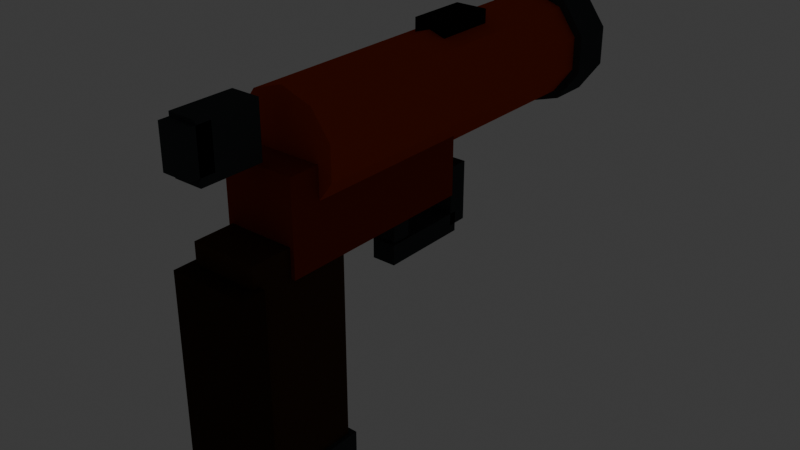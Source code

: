 # Source: tool_flare_gun.blend  (saved by Blender 5.2.45; exported with 4.5.12 LTS)
import bpy
from mathutils import Matrix  # noqa: F401  (used for matrix-valued properties, if any)

bpy.ops.wm.read_factory_settings(use_empty=True)
scene = bpy.context.scene
scene.name = 'Scene'

# ---- collections
col_collection = bpy.data.collections.new('Collection'); scene.collection.children.link(col_collection)

# ---- materials (node trees are filled in below, after node groups)
mat_mat_flat_lit = bpy.data.materials.new('mat_flat_lit')
mat_mat_emissive_warm = bpy.data.materials.new('mat_emissive_warm')
mat_mat_emissive_ember = bpy.data.materials.new('mat_emissive_ember')

# ---- material node trees
mat_mat_flat_lit.use_nodes = True; mat_mat_flat_lit.node_tree.nodes.clear()
_N = mat_mat_flat_lit.node_tree.nodes; _L = mat_mat_flat_lit.node_tree.links
n0 = _N.new('ShaderNodeOutputMaterial'); n0.name = 'Material Output'; n0.location = (0, 0)
n1 = _N.new('ShaderNodeBsdfPrincipled'); n1.name = 'Principled BSDF'; n1.location = (0, 0)
n1.inputs[2].default_value = 1.0
n1.inputs[10].default_value = 0.005
n1.inputs[13].default_value = 0.0
n2 = _N.new('ShaderNodeVertexColor'); n2.name = 'Color Attribute'; n2.location = (0, 0)
n2.layer_name = 'Col'
_L.new(n2.outputs[0], n1.inputs[0])
_L.new(n1.outputs[0], n0.inputs[0])
n0.is_active_output = True
mat_mat_emissive_warm.use_nodes = True; mat_mat_emissive_warm.node_tree.nodes.clear()
_N = mat_mat_emissive_warm.node_tree.nodes; _L = mat_mat_emissive_warm.node_tree.links
n0 = _N.new('ShaderNodeOutputMaterial'); n0.name = 'Material Output'; n0.location = (0, 0)
n1 = _N.new('ShaderNodeBsdfPrincipled'); n1.name = 'Principled BSDF'; n1.location = (0, 0)
n1.inputs[2].default_value = 1.0
n1.inputs[10].default_value = 0.005
n1.inputs[13].default_value = 0.0
n1.inputs[27].default_value = (1.0, 0.4564, 0.1022, 1.0)
n1.inputs[28].default_value = 1.0
n2 = _N.new('ShaderNodeVertexColor'); n2.name = 'Color Attribute'; n2.location = (0, 0)
n2.layer_name = 'Col'
_L.new(n2.outputs[0], n1.inputs[0])
_L.new(n1.outputs[0], n0.inputs[0])
n0.is_active_output = True
mat_mat_emissive_ember.use_nodes = True; mat_mat_emissive_ember.node_tree.nodes.clear()
_N = mat_mat_emissive_ember.node_tree.nodes; _L = mat_mat_emissive_ember.node_tree.links
n0 = _N.new('ShaderNodeOutputMaterial'); n0.name = 'Material Output'; n0.location = (0, 0)
n1 = _N.new('ShaderNodeBsdfPrincipled'); n1.name = 'Principled BSDF'; n1.location = (0, 0)
n1.inputs[2].default_value = 1.0
n1.inputs[10].default_value = 0.005
n1.inputs[13].default_value = 0.0
n1.inputs[27].default_value = (1.0, 0.1022, 0.0137, 1.0)
n1.inputs[28].default_value = 1.0
n2 = _N.new('ShaderNodeVertexColor'); n2.name = 'Color Attribute'; n2.location = (0, 0)
n2.layer_name = 'Col'
_L.new(n2.outputs[0], n1.inputs[0])
_L.new(n1.outputs[0], n0.inputs[0])
n0.is_active_output = True

# ---- world
world_world = bpy.data.worlds.new('World'); scene.world = world_world
world_world.use_nodes = True; world_world.node_tree.nodes.clear()
_N = world_world.node_tree.nodes; _L = world_world.node_tree.links
n0 = _N.new('ShaderNodeOutputWorld'); n0.name = 'World Output'; n0.location = (200, 100)
n1 = _N.new('ShaderNodeBackground'); n1.name = 'Background'; n1.location = (-200, 100)
n1.inputs[0].default_value = (0.05088, 0.05088, 0.05088, 1.0)
_L.new(n1.outputs[0], n0.inputs[0])
n0.is_active_output = True
world_world.color = (0.05088, 0.05088, 0.05088)
world_world.sun_shadow_jitter_overblur = 0.0

# ---- meshes
me_flaregun = bpy.data.meshes.new('FlareGun')
me_flaregun.from_pydata([(-0.018, -0.08, 0.15), (-0.018, -0.08, 0.106), (0.0, 0.125, 0.178), (0.0, -0.065, 0.178), (0.01528, 0.125, 0.173), (0.01528, -0.065, 0.173), (0.02473, 0.125, 0.16), (0.02473, -0.065, 0.16), (0.02473, 0.125, 0.144), (0.02473, -0.065, 0.144), (0.01528, 0.125, 0.131), (0.01528, -0.065, 0.131), (0.0, 0.125, 0.126), (0.0, -0.065, 0.126), (-0.01528, 0.125, 0.131), (-0.01528, -0.065, 0.131), (-0.02473, 0.125, 0.144), (-0.02473, -0.065, 0.144), (-0.02473, 0.125, 0.16), (-0.02473, -0.065, 0.16), (-0.01528, 0.125, 0.173), (-0.01528, -0.065, 0.173), (0.0, 0.125, 0.182), (0.0, 0.105, 0.182), (0.01763, 0.125, 0.1763), (0.01763, 0.105, 0.1763), (0.02853, 0.125, 0.1613), (0.02853, 0.105, 0.1613), (0.02853, 0.125, 0.1427), (0.02853, 0.105, 0.1427), (0.01763, 0.125, 0.1277), (0.01763, 0.105, 0.1277), (0.0, 0.125, 0.122), (0.0, 0.105, 0.122), (-0.01763, 0.125, 0.1277), (-0.01763, 0.105, 0.1277), (-0.02853, 0.125, 0.1427), (-0.02853, 0.105, 0.1427), (-0.02853, 0.125, 0.1613), (-0.02853, 0.105, 0.1613), (-0.01763, 0.125, 0.1763), (-0.01763, 0.105, 0.1763), (0.0, 0.128, 0.17), (0.0, 0.124, 0.17), (0.01273, 0.128, 0.1647), (0.01273, 0.124, 0.1647), (0.018, 0.128, 0.152), (0.018, 0.124, 0.152), (0.01273, 0.128, 0.1393), (0.01273, 0.124, 0.1393), (0.0, 0.128, 0.134), (0.0, 0.124, 0.134), (-0.01273, 0.128, 0.1393), (-0.01273, 0.124, 0.1393), (-0.018, 0.128, 0.152), (-0.018, 0.124, 0.152), (-0.01273, 0.128, 0.1647), (-0.01273, 0.124, 0.1647), (-0.018, 0.02, 0.106), (-0.018, 0.02, 0.15), (0.018, -0.08, 0.106), (0.018, -0.08, 0.15), (0.018, 0.02, 0.106), (0.018, 0.02, 0.15), (-0.016, -0.1, 0.0), (-0.016, -0.1, 0.12), (-0.016, -0.05, 0.0), (-0.016, -0.05, 0.12), (0.016, -0.1, 0.0), (0.016, -0.1, 0.12), (0.016, -0.05, 0.0), (0.016, -0.05, 0.12), (-0.018, -0.103, 0.0), (-0.018, -0.103, 0.014), (-0.018, -0.047, 0.0), (-0.018, -0.047, 0.014), (0.018, -0.103, 0.0), (0.018, -0.103, 0.014), (0.018, -0.047, 0.0), (0.018, -0.047, 0.014), (-0.019, -0.109, 0.01), (-0.019, -0.109, 0.11), (-0.019, -0.097, 0.01), (-0.019, -0.097, 0.11), (0.019, -0.109, 0.01), (0.019, -0.109, 0.11), (0.019, -0.097, 0.01), (0.019, -0.097, 0.11), (-0.007, -0.113, 0.154), (-0.007, -0.113, 0.18), (-0.007, -0.083, 0.154), (-0.007, -0.083, 0.18), (0.007, -0.113, 0.154), (0.007, -0.113, 0.18), (0.007, -0.083, 0.154), (0.007, -0.083, 0.18), (-0.007, -0.118, 0.158), (-0.007, -0.118, 0.178), (-0.007, -0.106, 0.158), (-0.007, -0.106, 0.178), (0.007, -0.118, 0.158), (0.007, -0.118, 0.178), (0.007, -0.106, 0.158), (0.007, -0.106, 0.178), (-0.005, -0.005, 0.083), (-0.005, -0.005, 0.113), (-0.005, 0.005, 0.083), (-0.005, 0.005, 0.113), (0.005, -0.005, 0.083), (0.005, -0.005, 0.113), (0.005, 0.005, 0.083), (0.005, 0.005, 0.113), (-0.006, -0.0065, 0.077), (-0.006, -0.0065, 0.087), (-0.006, 0.0385, 0.077), (-0.006, 0.0385, 0.087), (0.006, -0.0065, 0.077), (0.006, -0.0065, 0.087), (0.006, 0.0385, 0.077), (0.006, 0.0385, 0.087), (-0.006, 0.035, 0.081), (-0.006, 0.035, 0.111), (-0.006, 0.045, 0.081), (-0.006, 0.045, 0.111), (0.006, 0.035, 0.081), (0.006, 0.035, 0.111), (0.006, 0.045, 0.081), (0.006, 0.045, 0.111), (-0.008, 0.025, 0.174), (-0.008, 0.025, 0.182), (-0.008, 0.055, 0.174), (-0.008, 0.055, 0.182), (0.008, 0.025, 0.174), (0.008, 0.025, 0.182), (0.008, 0.055, 0.174), (0.008, 0.055, 0.182)], [], [(32, 33, 35, 34), (26, 27, 29, 28), (2, 3, 5, 4), (48, 49, 51, 50), (71, 67, 65, 69), (4, 5, 7, 6), (68, 69, 65, 64), (70, 71, 69, 68), (6, 7, 9, 8), (30, 31, 33, 32), (24, 25, 27, 26), (8, 9, 11, 10), (63, 59, 0, 61), (58, 62, 60, 1), (10, 11, 13, 12), (62, 63, 61, 60), (47, 45, 43, 57, 55, 53, 51, 49), (12, 13, 15, 14), (28, 29, 31, 30), (22, 23, 25, 24), (14, 15, 17, 16), (44, 45, 47, 46), (46, 47, 49, 48), (16, 17, 19, 18), (5, 3, 21, 19, 17, 15, 13, 11, 9, 7), (52, 53, 55, 54), (18, 19, 21, 20), (78, 79, 77, 76), (50, 51, 53, 52), (20, 21, 3, 2), (2, 4, 6, 8, 10, 12, 14, 16, 18, 20), (42, 43, 45, 44), (34, 35, 37, 36), (60, 61, 0, 1), (64, 65, 67, 66), (36, 37, 39, 38), (29, 27, 25, 23, 41, 39, 37, 35, 33, 31), (74, 75, 79, 78), (38, 39, 41, 40), (58, 59, 63, 62), (66, 70, 68, 64), (40, 41, 23, 22), (34, 36, 38, 40, 22, 24, 26, 28, 30, 32), (1, 0, 59, 58), (54, 55, 57, 56), (72, 73, 75, 74), (66, 67, 71, 70), (56, 57, 43, 42), (46, 48, 50, 52, 54, 56, 42, 44), (76, 77, 73, 72), (74, 78, 76, 72), (79, 75, 73, 77), (80, 81, 83, 82), (82, 83, 87, 86), (86, 87, 85, 84), (84, 85, 81, 80), (82, 86, 84, 80), (87, 83, 81, 85), (88, 89, 91, 90), (90, 91, 95, 94), (94, 95, 93, 92), (92, 93, 89, 88), (90, 94, 92, 88), (95, 91, 89, 93), (96, 97, 99, 98), (98, 99, 103, 102), (102, 103, 101, 100), (100, 101, 97, 96), (98, 102, 100, 96), (103, 99, 97, 101), (104, 105, 107, 106), (106, 107, 111, 110), (110, 111, 109, 108), (108, 109, 105, 104), (106, 110, 108, 104), (111, 107, 105, 109), (112, 113, 115, 114), (114, 115, 119, 118), (118, 119, 117, 116), (116, 117, 113, 112), (114, 118, 116, 112), (119, 115, 113, 117), (120, 121, 123, 122), (122, 123, 127, 126), (126, 127, 125, 124), (124, 125, 121, 120), (122, 126, 124, 120), (127, 123, 121, 125), (128, 129, 131, 130), (130, 131, 135, 134), (134, 135, 133, 132), (132, 133, 129, 128), (130, 134, 132, 128), (135, 131, 129, 133)])
_ca = me_flaregun.color_attributes.new('Col', 'BYTE_COLOR', 'CORNER')
_ca.data.foreach_set('color', [0.04817, 0.05448, 0.05781, 1.0, 0.04817, 0.05448, 0.05781, 1.0, 0.04817, 0.05448, 0.05781, 1.0, 0.04817, 0.05448, 0.05781, 1.0, 0.04817, 0.05448, 0.05781, 1.0, 0.04817, 0.05448, 0.05781, 1.0, 0.04817, 0.05448, 0.05781, 1.0, 0.04817, 0.05448, 0.05781, 1.0, 0.4793, 0.05951, 0.0137, 1.0, 0.4793, 0.05951, 0.0137, 1.0, 0.4793, 0.05951, 0.0137, 1.0, 0.4793, 0.05951, 0.0137, 1.0, 0.01298, 0.01096, 0.01033, 1.0, 0.01298, 0.01096, 0.01033, 1.0, 0.01298, 0.01096, 0.01033, 1.0, 0.01298, 0.01096, 0.01033, 1.0, 0.06848, 0.0331, 0.016, 1.0, 0.06848, 0.0331, 0.016, 1.0, 0.06848, 0.0331, 0.016, 1.0, 0.06848, 0.0331, 0.016, 1.0, 0.4793, 0.05951, 0.0137, 1.0, 0.4793, 0.05951, 0.0137, 1.0, 0.4793, 0.05951, 0.0137, 1.0, 0.4793, 0.05951, 0.0137, 1.0, 0.06848, 0.0331, 0.016, 1.0, 0.06848, 0.0331, 0.016, 1.0, 0.06848, 0.0331, 0.016, 1.0, 0.06848, 0.0331, 0.016, 1.0, 0.06848, 0.0331, 0.016, 1.0, 0.06848, 0.0331, 0.016, 1.0, 0.06848, 0.0331, 0.016, 1.0, 0.06848, 0.0331, 0.016, 1.0, 0.4793, 0.05951, 0.0137, 1.0, 0.4793, 0.05951, 0.0137, 1.0, 0.4793, 0.05951, 0.0137, 1.0, 0.4793, 0.05951, 0.0137, 1.0, 0.04817, 0.05448, 0.05781, 1.0, 0.04817, 0.05448, 0.05781, 1.0, 0.04817, 0.05448, 0.05781, 1.0, 0.04817, 0.05448, 0.05781, 1.0, 0.04817, 0.05448, 0.05781, 1.0, 0.04817, 0.05448, 0.05781, 1.0, 0.04817, 0.05448, 0.05781, 1.0, 0.04817, 0.05448, 0.05781, 1.0, 0.4793, 0.05951, 0.0137, 1.0, 0.4793, 0.05951, 0.0137, 1.0, 0.4793, 0.05951, 0.0137, 1.0, 0.4793, 0.05951, 0.0137, 1.0, 0.2705, 0.0319, 0.008023, 1.0, 0.2705, 0.0319, 0.008023, 1.0, 0.2705, 0.0319, 0.008023, 1.0, 0.2705, 0.0319, 0.008023, 1.0, 0.2705, 0.0319, 0.008023, 1.0, 0.2705, 0.0319, 0.008023, 1.0, 0.2705, 0.0319, 0.008023, 1.0, 0.2705, 0.0319, 0.008023, 1.0, 0.4793, 0.05951, 0.0137, 1.0, 0.4793, 0.05951, 0.0137, 1.0, 0.4793, 0.05951, 0.0137, 1.0, 0.4793, 0.05951, 0.0137, 1.0, 0.2705, 0.0319, 0.008023, 1.0, 0.2705, 0.0319, 0.008023, 1.0, 0.2705, 0.0319, 0.008023, 1.0, 0.2705, 0.0319, 0.008023, 1.0, 0.01298, 0.01096, 0.01033, 1.0, 0.01298, 0.01096, 0.01033, 1.0, 0.01298, 0.01096, 0.01033, 1.0, 0.01298, 0.01096, 0.01033, 1.0, 0.01298, 0.01096, 0.01033, 1.0, 0.01298, 0.01096, 0.01033, 1.0, 0.01298, 0.01096, 0.01033, 1.0, 0.01298, 0.01096, 0.01033, 1.0, 0.4793, 0.05951, 0.0137, 1.0, 0.4793, 0.05951, 0.0137, 1.0, 0.4793, 0.05951, 0.0137, 1.0, 0.4793, 0.05951, 0.0137, 1.0, 0.04817, 0.05448, 0.05781, 1.0, 0.04817, 0.05448, 0.05781, 1.0, 0.04817, 0.05448, 0.05781, 1.0, 0.04817, 0.05448, 0.05781, 1.0, 0.04817, 0.05448, 0.05781, 1.0, 0.04817, 0.05448, 0.05781, 1.0, 0.04817, 0.05448, 0.05781, 1.0, 0.04817, 0.05448, 0.05781, 1.0, 0.4793, 0.05951, 0.0137, 1.0, 0.4793, 0.05951, 0.0137, 1.0, 0.4793, 0.05951, 0.0137, 1.0, 0.4793, 0.05951, 0.0137, 1.0, 0.01298, 0.01096, 0.01033, 1.0, 0.01298, 0.01096, 0.01033, 1.0, 0.01298, 0.01096, 0.01033, 1.0, 0.01298, 0.01096, 0.01033, 1.0, 0.01298, 0.01096, 0.01033, 1.0, 0.01298, 0.01096, 0.01033, 1.0, 0.01298, 0.01096, 0.01033, 1.0, 0.01298, 0.01096, 0.01033, 1.0, 0.4793, 0.05951, 0.0137, 1.0, 0.4793, 0.05951, 0.0137, 1.0, 0.4793, 0.05951, 0.0137, 1.0, 0.4793, 0.05951, 0.0137, 1.0, 0.4793, 0.05951, 0.0137, 1.0, 0.4793, 0.05951, 0.0137, 1.0, 0.4793, 0.05951, 0.0137, 1.0, 0.4793, 0.05951, 0.0137, 1.0, 0.4793, 0.05951, 0.0137, 1.0, 0.4793, 0.05951, 0.0137, 1.0, 0.4793, 0.05951, 0.0137, 1.0, 0.4793, 0.05951, 0.0137, 1.0, 0.4793, 0.05951, 0.0137, 1.0, 0.4793, 0.05951, 0.0137, 1.0, 0.01298, 0.01096, 0.01033, 1.0, 0.01298, 0.01096, 0.01033, 1.0, 0.01298, 0.01096, 0.01033, 1.0, 0.01298, 0.01096, 0.01033, 1.0, 0.4793, 0.05951, 0.0137, 1.0, 0.4793, 0.05951, 0.0137, 1.0, 0.4793, 0.05951, 0.0137, 1.0, 0.4793, 0.05951, 0.0137, 1.0, 0.04817, 0.05448, 0.05781, 1.0, 0.04817, 0.05448, 0.05781, 1.0, 0.04817, 0.05448, 0.05781, 1.0, 0.04817, 0.05448, 0.05781, 1.0, 0.01298, 0.01096, 0.01033, 1.0, 0.01298, 0.01096, 0.01033, 1.0, 0.01298, 0.01096, 0.01033, 1.0, 0.01298, 0.01096, 0.01033, 1.0, 0.4793, 0.05951, 0.0137, 1.0, 0.4793, 0.05951, 0.0137, 1.0, 0.4793, 0.05951, 0.0137, 1.0, 0.4793, 0.05951, 0.0137, 1.0, 0.4793, 0.05951, 0.0137, 1.0, 0.4793, 0.05951, 0.0137, 1.0, 0.4793, 0.05951, 0.0137, 1.0, 0.4793, 0.05951, 0.0137, 1.0, 0.4793, 0.05951, 0.0137, 1.0, 0.4793, 0.05951, 0.0137, 1.0, 0.4793, 0.05951, 0.0137, 1.0, 0.4793, 0.05951, 0.0137, 1.0, 0.4793, 0.05951, 0.0137, 1.0, 0.4793, 0.05951, 0.0137, 1.0, 0.01298, 0.01096, 0.01033, 1.0, 0.01298, 0.01096, 0.01033, 1.0, 0.01298, 0.01096, 0.01033, 1.0, 0.01298, 0.01096, 0.01033, 1.0, 0.04817, 0.05448, 0.05781, 1.0, 0.04817, 0.05448, 0.05781, 1.0, 0.04817, 0.05448, 0.05781, 1.0, 0.04817, 0.05448, 0.05781, 1.0, 0.2705, 0.0319, 0.008023, 1.0, 0.2705, 0.0319, 0.008023, 1.0, 0.2705, 0.0319, 0.008023, 1.0, 0.2705, 0.0319, 0.008023, 1.0, 0.06848, 0.0331, 0.016, 1.0, 0.06848, 0.0331, 0.016, 1.0, 0.06848, 0.0331, 0.016, 1.0, 0.06848, 0.0331, 0.016, 1.0, 0.04817, 0.05448, 0.05781, 1.0, 0.04817, 0.05448, 0.05781, 1.0, 0.04817, 0.05448, 0.05781, 1.0, 0.04817, 0.05448, 0.05781, 1.0, 0.04817, 0.05448, 0.05781, 1.0, 0.04817, 0.05448, 0.05781, 1.0, 0.04817, 0.05448, 0.05781, 1.0, 0.04817, 0.05448, 0.05781, 1.0, 0.04817, 0.05448, 0.05781, 1.0, 0.04817, 0.05448, 0.05781, 1.0, 0.04817, 0.05448, 0.05781, 1.0, 0.04817, 0.05448, 0.05781, 1.0, 0.04817, 0.05448, 0.05781, 1.0, 0.04817, 0.05448, 0.05781, 1.0, 0.04817, 0.05448, 0.05781, 1.0, 0.04817, 0.05448, 0.05781, 1.0, 0.04817, 0.05448, 0.05781, 1.0, 0.04817, 0.05448, 0.05781, 1.0, 0.04817, 0.05448, 0.05781, 1.0, 0.04817, 0.05448, 0.05781, 1.0, 0.04817, 0.05448, 0.05781, 1.0, 0.04817, 0.05448, 0.05781, 1.0, 0.2705, 0.0319, 0.008023, 1.0, 0.2705, 0.0319, 0.008023, 1.0, 0.2705, 0.0319, 0.008023, 1.0, 0.2705, 0.0319, 0.008023, 1.0, 0.06848, 0.0331, 0.016, 1.0, 0.06848, 0.0331, 0.016, 1.0, 0.06848, 0.0331, 0.016, 1.0, 0.06848, 0.0331, 0.016, 1.0, 0.04817, 0.05448, 0.05781, 1.0, 0.04817, 0.05448, 0.05781, 1.0, 0.04817, 0.05448, 0.05781, 1.0, 0.04817, 0.05448, 0.05781, 1.0, 0.04817, 0.05448, 0.05781, 1.0, 0.04817, 0.05448, 0.05781, 1.0, 0.04817, 0.05448, 0.05781, 1.0, 0.04817, 0.05448, 0.05781, 1.0, 0.04817, 0.05448, 0.05781, 1.0, 0.04817, 0.05448, 0.05781, 1.0, 0.04817, 0.05448, 0.05781, 1.0, 0.04817, 0.05448, 0.05781, 1.0, 0.04817, 0.05448, 0.05781, 1.0, 0.04817, 0.05448, 0.05781, 1.0, 0.2705, 0.0319, 0.008023, 1.0, 0.2705, 0.0319, 0.008023, 1.0, 0.2705, 0.0319, 0.008023, 1.0, 0.2705, 0.0319, 0.008023, 1.0, 0.01298, 0.01096, 0.01033, 1.0, 0.01298, 0.01096, 0.01033, 1.0, 0.01298, 0.01096, 0.01033, 1.0, 0.01298, 0.01096, 0.01033, 1.0, 0.04817, 0.05448, 0.05781, 1.0, 0.04817, 0.05448, 0.05781, 1.0, 0.04817, 0.05448, 0.05781, 1.0, 0.04817, 0.05448, 0.05781, 1.0, 0.06848, 0.0331, 0.016, 1.0, 0.06848, 0.0331, 0.016, 1.0, 0.06848, 0.0331, 0.016, 1.0, 0.06848, 0.0331, 0.016, 1.0, 0.01298, 0.01096, 0.01033, 1.0, 0.01298, 0.01096, 0.01033, 1.0, 0.01298, 0.01096, 0.01033, 1.0, 0.01298, 0.01096, 0.01033, 1.0, 0.01298, 0.01096, 0.01033, 1.0, 0.01298, 0.01096, 0.01033, 1.0, 0.01298, 0.01096, 0.01033, 1.0, 0.01298, 0.01096, 0.01033, 1.0, 0.01298, 0.01096, 0.01033, 1.0, 0.01298, 0.01096, 0.01033, 1.0, 0.01298, 0.01096, 0.01033, 1.0, 0.01298, 0.01096, 0.01033, 1.0, 0.04817, 0.05448, 0.05781, 1.0, 0.04817, 0.05448, 0.05781, 1.0, 0.04817, 0.05448, 0.05781, 1.0, 0.04817, 0.05448, 0.05781, 1.0, 0.04817, 0.05448, 0.05781, 1.0, 0.04817, 0.05448, 0.05781, 1.0, 0.04817, 0.05448, 0.05781, 1.0, 0.04817, 0.05448, 0.05781, 1.0, 0.04817, 0.05448, 0.05781, 1.0, 0.04817, 0.05448, 0.05781, 1.0, 0.04817, 0.05448, 0.05781, 1.0, 0.04817, 0.05448, 0.05781, 1.0, 0.04231, 0.02315, 0.01161, 1.0, 0.04231, 0.02315, 0.01161, 1.0, 0.04231, 0.02315, 0.01161, 1.0, 0.04231, 0.02315, 0.01161, 1.0, 0.04231, 0.02315, 0.01161, 1.0, 0.04231, 0.02315, 0.01161, 1.0, 0.04231, 0.02315, 0.01161, 1.0, 0.04231, 0.02315, 0.01161, 1.0, 0.04231, 0.02315, 0.01161, 1.0, 0.04231, 0.02315, 0.01161, 1.0, 0.04231, 0.02315, 0.01161, 1.0, 0.04231, 0.02315, 0.01161, 1.0, 0.04231, 0.02315, 0.01161, 1.0, 0.04231, 0.02315, 0.01161, 1.0, 0.04231, 0.02315, 0.01161, 1.0, 0.04231, 0.02315, 0.01161, 1.0, 0.04231, 0.02315, 0.01161, 1.0, 0.04231, 0.02315, 0.01161, 1.0, 0.04231, 0.02315, 0.01161, 1.0, 0.04231, 0.02315, 0.01161, 1.0, 0.04231, 0.02315, 0.01161, 1.0, 0.04231, 0.02315, 0.01161, 1.0, 0.04231, 0.02315, 0.01161, 1.0, 0.04231, 0.02315, 0.01161, 1.0, 0.04817, 0.05448, 0.05781, 1.0, 0.04817, 0.05448, 0.05781, 1.0, 0.04817, 0.05448, 0.05781, 1.0, 0.04817, 0.05448, 0.05781, 1.0, 0.04817, 0.05448, 0.05781, 1.0, 0.04817, 0.05448, 0.05781, 1.0, 0.04817, 0.05448, 0.05781, 1.0, 0.04817, 0.05448, 0.05781, 1.0, 0.04817, 0.05448, 0.05781, 1.0, 0.04817, 0.05448, 0.05781, 1.0, 0.04817, 0.05448, 0.05781, 1.0, 0.04817, 0.05448, 0.05781, 1.0, 0.04817, 0.05448, 0.05781, 1.0, 0.04817, 0.05448, 0.05781, 1.0, 0.04817, 0.05448, 0.05781, 1.0, 0.04817, 0.05448, 0.05781, 1.0, 0.04817, 0.05448, 0.05781, 1.0, 0.04817, 0.05448, 0.05781, 1.0, 0.04817, 0.05448, 0.05781, 1.0, 0.04817, 0.05448, 0.05781, 1.0, 0.04817, 0.05448, 0.05781, 1.0, 0.04817, 0.05448, 0.05781, 1.0, 0.04817, 0.05448, 0.05781, 1.0, 0.04817, 0.05448, 0.05781, 1.0, 0.04817, 0.05448, 0.05781, 1.0, 0.04817, 0.05448, 0.05781, 1.0, 0.04817, 0.05448, 0.05781, 1.0, 0.04817, 0.05448, 0.05781, 1.0, 0.04817, 0.05448, 0.05781, 1.0, 0.04817, 0.05448, 0.05781, 1.0, 0.04817, 0.05448, 0.05781, 1.0, 0.04817, 0.05448, 0.05781, 1.0, 0.04817, 0.05448, 0.05781, 1.0, 0.04817, 0.05448, 0.05781, 1.0, 0.04817, 0.05448, 0.05781, 1.0, 0.04817, 0.05448, 0.05781, 1.0, 0.04817, 0.05448, 0.05781, 1.0, 0.04817, 0.05448, 0.05781, 1.0, 0.04817, 0.05448, 0.05781, 1.0, 0.04817, 0.05448, 0.05781, 1.0, 0.04817, 0.05448, 0.05781, 1.0, 0.04817, 0.05448, 0.05781, 1.0, 0.04817, 0.05448, 0.05781, 1.0, 0.04817, 0.05448, 0.05781, 1.0, 0.04817, 0.05448, 0.05781, 1.0, 0.04817, 0.05448, 0.05781, 1.0, 0.04817, 0.05448, 0.05781, 1.0, 0.04817, 0.05448, 0.05781, 1.0, 0.04817, 0.05448, 0.05781, 1.0, 0.04817, 0.05448, 0.05781, 1.0, 0.04817, 0.05448, 0.05781, 1.0, 0.04817, 0.05448, 0.05781, 1.0, 0.04817, 0.05448, 0.05781, 1.0, 0.04817, 0.05448, 0.05781, 1.0, 0.04817, 0.05448, 0.05781, 1.0, 0.04817, 0.05448, 0.05781, 1.0, 0.04817, 0.05448, 0.05781, 1.0, 0.04817, 0.05448, 0.05781, 1.0, 0.04817, 0.05448, 0.05781, 1.0, 0.04817, 0.05448, 0.05781, 1.0, 0.04817, 0.05448, 0.05781, 1.0, 0.04817, 0.05448, 0.05781, 1.0, 0.04817, 0.05448, 0.05781, 1.0, 0.04817, 0.05448, 0.05781, 1.0, 0.04817, 0.05448, 0.05781, 1.0, 0.04817, 0.05448, 0.05781, 1.0, 0.04817, 0.05448, 0.05781, 1.0, 0.04817, 0.05448, 0.05781, 1.0, 0.04817, 0.05448, 0.05781, 1.0, 0.04817, 0.05448, 0.05781, 1.0, 0.04817, 0.05448, 0.05781, 1.0, 0.04817, 0.05448, 0.05781, 1.0, 0.04817, 0.05448, 0.05781, 1.0, 0.04817, 0.05448, 0.05781, 1.0, 0.04817, 0.05448, 0.05781, 1.0, 0.04817, 0.05448, 0.05781, 1.0, 0.04817, 0.05448, 0.05781, 1.0, 0.04817, 0.05448, 0.05781, 1.0, 0.04817, 0.05448, 0.05781, 1.0, 0.04817, 0.05448, 0.05781, 1.0, 0.04817, 0.05448, 0.05781, 1.0, 0.04817, 0.05448, 0.05781, 1.0, 0.04817, 0.05448, 0.05781, 1.0, 0.04817, 0.05448, 0.05781, 1.0, 0.04817, 0.05448, 0.05781, 1.0, 0.04817, 0.05448, 0.05781, 1.0, 0.04817, 0.05448, 0.05781, 1.0, 0.04817, 0.05448, 0.05781, 1.0, 0.04817, 0.05448, 0.05781, 1.0, 0.04817, 0.05448, 0.05781, 1.0, 0.04817, 0.05448, 0.05781, 1.0, 0.04817, 0.05448, 0.05781, 1.0, 0.04817, 0.05448, 0.05781, 1.0, 0.04817, 0.05448, 0.05781, 1.0, 0.04817, 0.05448, 0.05781, 1.0, 0.04817, 0.05448, 0.05781, 1.0, 0.04817, 0.05448, 0.05781, 1.0, 0.04817, 0.05448, 0.05781, 1.0, 0.04817, 0.05448, 0.05781, 1.0, 0.04817, 0.05448, 0.05781, 1.0, 0.04817, 0.05448, 0.05781, 1.0, 0.04817, 0.05448, 0.05781, 1.0, 0.04817, 0.05448, 0.05781, 1.0, 0.04817, 0.05448, 0.05781, 1.0, 0.04817, 0.05448, 0.05781, 1.0, 0.04817, 0.05448, 0.05781, 1.0, 0.04817, 0.05448, 0.05781, 1.0, 0.04817, 0.05448, 0.05781, 1.0, 0.04817, 0.05448, 0.05781, 1.0, 0.04817, 0.05448, 0.05781, 1.0, 0.04817, 0.05448, 0.05781, 1.0, 0.04817, 0.05448, 0.05781, 1.0, 0.04817, 0.05448, 0.05781, 1.0, 0.04817, 0.05448, 0.05781, 1.0, 0.04817, 0.05448, 0.05781, 1.0, 0.04817, 0.05448, 0.05781, 1.0, 0.04817, 0.05448, 0.05781, 1.0, 0.04817, 0.05448, 0.05781, 1.0, 0.04817, 0.05448, 0.05781, 1.0, 0.04817, 0.05448, 0.05781, 1.0, 0.01298, 0.01096, 0.01033, 1.0, 0.01298, 0.01096, 0.01033, 1.0, 0.01298, 0.01096, 0.01033, 1.0, 0.01298, 0.01096, 0.01033, 1.0, 0.01298, 0.01096, 0.01033, 1.0, 0.01298, 0.01096, 0.01033, 1.0, 0.01298, 0.01096, 0.01033, 1.0, 0.01298, 0.01096, 0.01033, 1.0, 0.01298, 0.01096, 0.01033, 1.0, 0.01298, 0.01096, 0.01033, 1.0, 0.01298, 0.01096, 0.01033, 1.0, 0.01298, 0.01096, 0.01033, 1.0, 0.01298, 0.01096, 0.01033, 1.0, 0.01298, 0.01096, 0.01033, 1.0, 0.01298, 0.01096, 0.01033, 1.0, 0.01298, 0.01096, 0.01033, 1.0, 0.01298, 0.01096, 0.01033, 1.0, 0.01298, 0.01096, 0.01033, 1.0, 0.01298, 0.01096, 0.01033, 1.0, 0.01298, 0.01096, 0.01033, 1.0, 0.01298, 0.01096, 0.01033, 1.0, 0.01298, 0.01096, 0.01033, 1.0, 0.01298, 0.01096, 0.01033, 1.0, 0.01298, 0.01096, 0.01033, 1.0])
me_flaregun.materials.append(mat_mat_flat_lit)
me_flaregun.materials.append(mat_mat_emissive_warm)
me_flaregun.materials.append(mat_mat_emissive_ember)
me_flaregun.update()

# ---- objects
ob_flaregun = bpy.data.objects.new('FlareGun', me_flaregun)

# ---- transforms, parenting, visibility, modifiers, constraints
ob_flaregun.location = (0.0, 0.0, 0.0)

# ---- collection membership
scene.collection.objects.link(ob_flaregun)

# ---- scene / render settings (as saved in the file)
scene.frame_start = 1; scene.frame_end = 250; scene.frame_set(1)
scene.render.engine = 'BLENDER_EEVEE_NEXT'
scene.render.bake_bias = 0.0
scene.render.bake_samples = 0
scene.render.compositor_device = 'GPU'
scene.eevee.use_volume_custom_range = False
scene.eevee.fast_gi_thickness_near = 0.1
scene.eevee.fast_gi_thickness_far = 0.0
scene.eevee.ray_tracing_options.screen_trace_thickness = 0.1
bpy.context.view_layer.update()

# ---- added for rendering (the .blend has no active camera): camera
cam_auto = bpy.data.cameras.new('AutoCamera')
cam_auto.lens = 50.0
cam_auto.sensor_width = 36.0
cam_auto.clip_end = 1000.0
ob_auto_camera = bpy.data.objects.new('AutoCamera', cam_auto)
scene.collection.objects.link(ob_auto_camera)
ob_auto_camera.location = (0.288005, -0.340606, 0.321404)
ob_auto_camera.rotation_euler = (1.09748, -7.21219e-08, 0.694738)
scene.camera = ob_auto_camera
bpy.context.view_layer.update()
